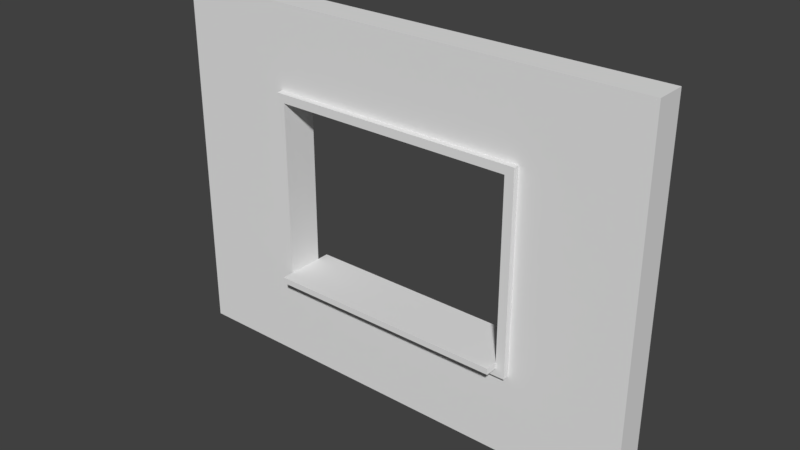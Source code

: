 # Source: SM_Wall_Window_Detail_4x3x0.25.blend  (saved by Blender 2.79.0; exported with 4.5.12 LTS)
import bpy
from mathutils import Matrix  # noqa: F401  (used for matrix-valued properties, if any)

bpy.ops.wm.read_factory_settings(use_empty=True)
scene = bpy.context.scene
scene.name = 'Scene'

# ---- collections
col_collection_1 = bpy.data.collections.new('Collection 1'); scene.collection.children.link(col_collection_1)

# ---- world
world_world = bpy.data.worlds.new('World'); scene.world = world_world
world_world.color = (0.05088, 0.05088, 0.05088)
world_world.use_sun_shadow = False
world_world.sun_shadow_jitter_overblur = 0.0
world_world.cycles.sampling_method = 'MANUAL'

# ---- meshes
me_vert = bpy.data.meshes.new('Vert')
me_vert.from_pydata([(0.0, 0.0, 0.0), (4.0, 0.0, 0.0), (4.0, 3.0, 0.0), (0.0, 3.0, 0.0), (2.0, 0.0, 0.0), (4.0, 1.5, 0.0), (2.0, 3.0, 0.0), (0.0, 1.5, 0.0), (3.0, 0.0, 0.25), (3.0, 0.0, 0.0), (4.0, 2.25, 0.0), (1.0, 3.0, 0.0), (0.0, 0.75, 0.0), (1.0, 0.0, 0.0), (4.0, 0.75, 0.0), (3.0, 3.0, 0.0), (0.0, 2.25, 0.0), (3.0, 1.5, 0.0), (1.0, 1.5, 0.0), (2.0, 0.75, 0.0), (2.0, 2.25, 0.0), (1.0, 2.25, 0.0), (1.0, 0.75, 0.0), (3.0, 0.75, 0.0), (3.0, 2.25, 0.0), (4.0, 0.0, 0.25), (4.0, 2.25, 0.25), (4.0, 3.0, 0.25), (1.0, 3.0, 0.25), (0.0, 3.0, 0.25), (0.0, 0.75, 0.25), (0.0, 0.0, 0.25), (1.0, 0.0, 0.25), (2.0, 0.0, 0.25), (4.0, 0.75, 0.25), (4.0, 1.5, 0.25), (3.0, 3.0, 0.25), (2.0, 3.0, 0.25), (0.0, 2.25, 0.25), (0.0, 1.5, 0.25), (3.0, 1.5, 0.25), (1.0, 0.75, 0.4), (1.0, 1.5, 0.25), (2.0, 2.25, 0.25), (1.0, 2.25, 0.25), (1.0, 0.75, 0.25), (3.0, 0.75, 0.25), (3.0, 2.25, 0.25), (4.0, 2.321, 0.0), (0.0, 2.321, 0.0), (4.0, 2.321, 0.25), (2.0, 2.321, 0.0), (1.0, 2.321, 0.0), (3.0, 2.321, 0.0), (0.0, 2.321, 0.25), (2.0, 2.321, 0.25), (1.0, 2.321, 0.25), (3.0, 2.321, 0.25), (0.0, 0.6867, 0.0), (0.0, 0.6867, 0.25), (2.0, 0.6867, 0.0), (4.0, 0.6867, 0.0), (1.0, 0.6867, 0.0), (3.0, 0.6867, 0.0), (2.0, 0.6867, 0.25), (4.0, 0.6867, 0.25), (1.0, 0.6867, 0.25), (3.0, 0.6867, 0.25), (3.073, 0.0, 0.0), (3.073, 1.5, 0.0), (3.073, 3.0, 0.0), (3.073, 0.0, 0.25), (3.073, 0.75, 0.0), (3.073, 2.25, 0.0), (3.073, 1.5, 0.25), (3.073, 3.0, 0.25), (3.073, 0.75, 0.25), (3.073, 2.25, 0.25), (3.073, 2.321, 0.25), (3.073, 2.321, 0.0), (3.073, 0.6867, 0.25), (3.073, 0.6867, 0.0), (0.9314, 3.0, 0.0), (0.9314, 3.0, 0.25), (0.9314, 0.0, 0.0), (0.9314, 1.5, 0.0), (0.9314, 2.25, 0.0), (0.9314, 0.75, 0.0), (0.9314, 0.0, 0.25), (0.9314, 1.5, 0.25), (0.9314, 2.25, 0.25), (0.9314, 0.75, 0.25), (0.9314, 2.321, 0.25), (0.9314, 2.321, 0.0), (0.9314, 0.6867, 0.25), (0.9314, 0.6867, 0.0), (0.9314, 1.5, 0.3), (1.0, 1.5, 0.3), (2.0, 2.321, 0.3), (2.0, 2.25, 0.3), (1.0, 2.25, 0.3), (0.9314, 2.25, 0.3), (1.0, 2.321, 0.3), (1.0, 0.75, 0.3), (2.0, 0.75, 0.3), (0.9314, 0.75, 0.3), (3.0, 0.75, 0.3), (3.0, 1.5, 0.3), (3.0, 2.25, 0.3), (3.0, 2.321, 0.3), (3.073, 2.321, 0.3), (2.0, 0.6867, 0.3), (1.0, 0.6867, 0.3), (3.0, 0.6867, 0.3), (3.073, 0.6867, 0.3), (3.073, 1.5, 0.3), (3.073, 0.75, 0.3), (3.073, 2.25, 0.3), (0.9314, 2.321, 0.3), (0.9314, 0.6867, 0.3), (1.0, 0.8, 0.0), (2.0, 0.8, 0.0), (3.0, 0.8, 0.0), (1.0, 0.8, 0.25), (2.0, 0.8, 0.25), (3.0, 0.8, 0.25), (1.0, 0.8, 0.3), (2.0, 0.8, 0.3), (3.0, 0.8, 0.3), (1.0, 0.8, 0.4), (2.0, 0.8, 0.4), (2.0, 0.75, 0.4), (3.0, 0.75, 0.4), (3.0, 0.8, 0.4), (1.0, 0.75, -0.1), (2.0, 0.75, -0.1), (3.0, 0.75, -0.1), (1.0, 0.8, -0.1), (2.0, 0.8, -0.1), (3.0, 0.8, -0.1)], [], [(79, 70, 2, 48), (72, 69, 5, 14), (76, 74, 115, 116), (52, 11, 6, 51), (56, 55, 37, 28), (85, 86, 21, 18), (93, 82, 11, 52), (62, 22, 19, 60), (95, 87, 22, 62), (87, 85, 18, 22), (81, 72, 14, 61), (60, 19, 23, 63), (76, 34, 35, 74), (69, 73, 10, 5), (78, 50, 27, 75), (51, 6, 15, 53), (92, 56, 28, 83), (57, 55, 98, 109), (44, 43, 99, 100), (45, 42, 97, 103), (80, 65, 34, 76), (56, 92, 118, 102), (74, 35, 26, 77), (55, 57, 36, 37), (84, 88, 31, 0), (18, 42, 45, 22), (20, 43, 44, 21), (82, 83, 28, 11), (61, 65, 25, 1), (58, 59, 30, 12), (70, 75, 27, 2), (46, 23, 122, 125), (21, 44, 42, 18), (4, 33, 32, 13), (49, 54, 29, 3), (9, 8, 33, 4), (5, 35, 34, 14), (23, 46, 40, 17), (10, 26, 35, 5), (22, 45, 123, 120), (6, 37, 36, 15), (11, 28, 37, 6), (7, 39, 38, 16), (24, 47, 43, 20), (68, 71, 8, 9), (12, 30, 39, 7), (17, 40, 47, 24), (48, 50, 26, 10), (2, 27, 50, 48), (16, 38, 54, 49), (47, 40, 107, 108), (92, 90, 101, 118), (20, 51, 53, 24), (77, 26, 50, 78), (86, 93, 52, 21), (67, 80, 114, 113), (21, 52, 51, 20), (73, 79, 48, 10), (0, 31, 59, 58), (14, 34, 65, 61), (33, 8, 67, 64), (71, 25, 65, 80), (88, 32, 66, 94), (32, 33, 64, 66), (4, 60, 63, 9), (68, 81, 61, 1), (84, 95, 62, 13), (13, 62, 60, 4), (9, 63, 81, 68), (8, 71, 80, 67), (24, 53, 79, 73), (43, 47, 108, 99), (1, 25, 71, 68), (15, 36, 75, 70), (64, 67, 113, 111), (55, 56, 102, 98), (57, 78, 75, 36), (17, 24, 73, 69), (80, 76, 116, 114), (63, 23, 72, 81), (23, 17, 69, 72), (53, 15, 70, 79), (0, 58, 95, 84), (31, 88, 94, 59), (16, 49, 93, 86), (38, 90, 92, 54), (3, 29, 83, 82), (13, 32, 88, 84), (30, 91, 89, 39), (59, 94, 91, 30), (54, 92, 83, 29), (12, 7, 85, 87), (58, 12, 87, 95), (49, 3, 82, 93), (7, 16, 86, 85), (39, 89, 90, 38), (96, 97, 100, 101), (112, 111, 104, 103), (119, 112, 103, 105), (105, 103, 97, 96), (111, 113, 106, 104), (99, 108, 109, 98), (101, 100, 102, 118), (100, 99, 98, 102), (108, 117, 110, 109), (107, 115, 117, 108), (113, 114, 116, 106), (106, 116, 115, 107), (77, 78, 110, 117), (66, 64, 111, 112), (94, 66, 112, 119), (45, 103, 126, 123), (90, 89, 96, 101), (42, 44, 100, 97), (89, 91, 105, 96), (91, 94, 119, 105), (78, 57, 109, 110), (40, 46, 106, 107), (74, 77, 117, 115), (106, 128, 133, 132), (121, 124, 125, 122), (120, 123, 124, 121), (125, 124, 127, 128), (124, 123, 126, 127), (106, 46, 125, 128), (121, 122, 139, 138), (127, 126, 129, 130), (22, 120, 137, 134), (131, 132, 133, 130), (41, 131, 130, 129), (104, 106, 132, 131), (126, 103, 41, 129), (128, 127, 130, 133), (103, 104, 131, 41), (135, 134, 137, 138), (136, 135, 138, 139), (19, 22, 134, 135), (122, 23, 136, 139), (23, 19, 135, 136), (120, 121, 138, 137)])
me_vert.use_remesh_preserve_volume = False
me_vert.use_remesh_preserve_attributes = False
me_vert.use_mirror_vertex_groups = False
me_vert.update()

# ---- objects
ob_sm_wall_window_detail_4x3x0_25 = bpy.data.objects.new('SM_Wall_Window_Detail 4x3x0.25', me_vert)

# ---- transforms, parenting, visibility, modifiers, constraints
ob_sm_wall_window_detail_4x3x0_25.location = (0.0, 0.0, 0.0)
ob_sm_wall_window_detail_4x3x0_25.rotation_euler = (1.571, -0.0, 0.0)
ob_sm_wall_window_detail_4x3x0_25.lineart.crease_threshold = 0.0

# ---- collection membership
col_collection_1.objects.link(ob_sm_wall_window_detail_4x3x0_25)

# ---- scene / render settings (as saved in the file)
scene.frame_start = 1; scene.frame_end = 250; scene.frame_set(1)
scene.render.engine = 'BLENDER_EEVEE_NEXT'
scene.render.resolution_percentage = 50
scene.render.dither_intensity = 0.0
scene.cycles.use_denoising = False
scene.cycles.samples = 128
scene.cycles.sampling_pattern = 'TABULATED_SOBOL'
scene.cycles.use_adaptive_sampling = False
scene.cycles.use_light_tree = False
scene.cycles.blur_glossy = 0.0
scene.cycles.sample_clamp_indirect = 0.0
scene.view_settings.view_transform = 'Standard'
bpy.context.view_layer.update()

# ---- added for rendering (the .blend has no active camera and no usable light): camera, sun
cam_auto = bpy.data.cameras.new('AutoCamera')
cam_auto.lens = 50.0
cam_auto.sensor_width = 36.0
cam_auto.clip_end = 1000.0
ob_auto_camera = bpy.data.objects.new('AutoCamera', cam_auto)
scene.collection.objects.link(ob_auto_camera)
ob_auto_camera.location = (6.6492, -5.72904, 5.21936)
ob_auto_camera.rotation_euler = (1.09748, -7.21219e-08, 0.694738)
scene.camera = ob_auto_camera
light_auto_sun = bpy.data.lights.new('AutoSun', 'SUN')
light_auto_sun.energy = 3.0
light_auto_sun.angle = 0.0523599
ob_auto_sun = bpy.data.objects.new('AutoSun', light_auto_sun)
scene.collection.objects.link(ob_auto_sun)
ob_auto_sun.rotation_euler = (0.872665, 0.174533, 0.523599)
bpy.context.view_layer.update()
